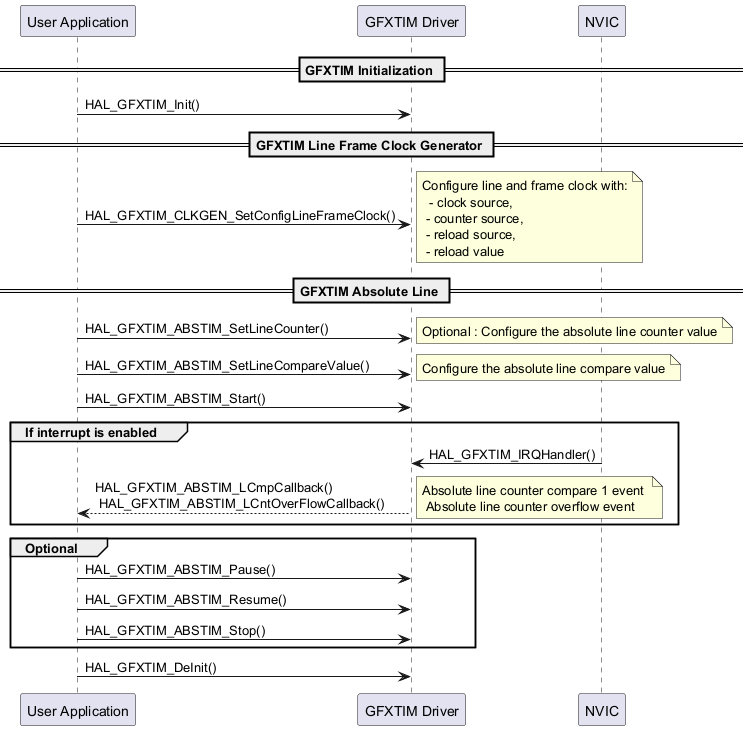

The diagram above was rendered by PlantUML. Its source (embedded in the PNG):
@startuml

participant "User Application" as user
participant "GFXTIM Driver" as GFXTIM
participant "NVIC" as nvic

== GFXTIM Initialization ==
user->GFXTIM : HAL_GFXTIM_Init()
== GFXTIM Line Frame Clock Generator ==
user->GFXTIM : HAL_GFXTIM_CLKGEN_SetConfigLineFrameClock()
note right : Configure line and frame clock with:\n  - clock source, \n - counter source, \n - reload source,\n - reload value

== GFXTIM Absolute Line ==
user->GFXTIM : HAL_GFXTIM_ABSTIM_SetLineCounter()
note right : Optional : Configure the absolute line counter value
user->GFXTIM : HAL_GFXTIM_ABSTIM_SetLineCompareValue()
note right : Configure the absolute line compare value
user->GFXTIM : HAL_GFXTIM_ABSTIM_Start()
group If interrupt is enabled
nvic->GFXTIM : HAL_GFXTIM_IRQHandler()
user<--GFXTIM: HAL_GFXTIM_ABSTIM_LCmpCallback() \n HAL_GFXTIM_ABSTIM_LCntOverFlowCallback()
note right : Absolute line counter compare 1 event \n Absolute line counter overflow event
end
group Optional
user->GFXTIM : HAL_GFXTIM_ABSTIM_Pause()
user->GFXTIM : HAL_GFXTIM_ABSTIM_Resume()
user->GFXTIM : HAL_GFXTIM_ABSTIM_Stop()
end
user->GFXTIM : HAL_GFXTIM_DeInit()
@enduml